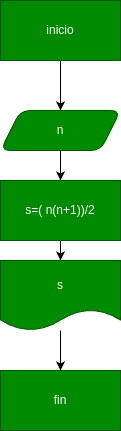

The diagram above was exported from draw.io. Its source (the exported page's mxGraphModel, read from the mxfile embedded in the PNG):
<mxGraphModel dx="603" dy="461" grid="1" gridSize="10" guides="1" tooltips="1" connect="1" arrows="1" fold="1" page="1" pageScale="1" pageWidth="827" pageHeight="1169" math="0" shadow="0">
  <root>
    <mxCell id="0" />
    <mxCell id="1" parent="0" />
    <mxCell id="3" style="edgeStyle=none;html=1;fontColor=#6bc90d;" edge="1" parent="1">
      <mxGeometry relative="1" as="geometry">
        <mxPoint x="240" y="170" as="targetPoint" />
        <mxPoint x="240" y="120" as="sourcePoint" />
      </mxGeometry>
    </mxCell>
    <mxCell id="6" style="edgeStyle=none;html=1;fontColor=#6bc90d;" edge="1" parent="1" source="4">
      <mxGeometry relative="1" as="geometry">
        <mxPoint x="240" y="240" as="targetPoint" />
      </mxGeometry>
    </mxCell>
    <mxCell id="4" value="n" style="shape=parallelogram;perimeter=parallelogramPerimeter;whiteSpace=wrap;html=1;fixedSize=1;rounded=1;labelBackgroundColor=none;strokeColor=#005700;fontColor=#ffffff;fillColor=#008a00;" vertex="1" parent="1">
      <mxGeometry x="180" y="170" width="120" height="40" as="geometry" />
    </mxCell>
    <mxCell id="11" style="edgeStyle=none;html=1;exitX=0.5;exitY=1;exitDx=0;exitDy=0;fontColor=none;" edge="1" parent="1" source="9">
      <mxGeometry relative="1" as="geometry">
        <mxPoint x="240" y="320" as="targetPoint" />
      </mxGeometry>
    </mxCell>
    <mxCell id="9" value="&lt;span style=&quot;&quot;&gt;s=( n(n+1))/2&lt;/span&gt;" style="rounded=0;whiteSpace=wrap;html=1;labelBackgroundColor=none;strokeColor=#005700;fontColor=#ffffff;fillColor=#008a00;" vertex="1" parent="1">
      <mxGeometry x="180" y="240" width="120" height="60" as="geometry" />
    </mxCell>
    <mxCell id="10" value="inicio" style="rounded=0;whiteSpace=wrap;html=1;labelBackgroundColor=none;sketch=0;strokeColor=#005700;fontColor=#ffffff;fillColor=#008a00;" vertex="1" parent="1">
      <mxGeometry x="180" y="60" width="120" height="60" as="geometry" />
    </mxCell>
    <mxCell id="13" style="edgeStyle=none;html=1;fontColor=none;" edge="1" parent="1" source="12">
      <mxGeometry relative="1" as="geometry">
        <mxPoint x="240" y="430" as="targetPoint" />
      </mxGeometry>
    </mxCell>
    <mxCell id="12" value="s" style="shape=document;whiteSpace=wrap;html=1;boundedLbl=1;rounded=1;labelBackgroundColor=none;sketch=0;strokeColor=#005700;fontColor=#ffffff;fillColor=#008a00;" vertex="1" parent="1">
      <mxGeometry x="180" y="320" width="120" height="70" as="geometry" />
    </mxCell>
    <mxCell id="14" value="fin" style="rounded=0;whiteSpace=wrap;html=1;labelBackgroundColor=none;sketch=0;strokeColor=#005700;fontColor=#ffffff;fillColor=#008a00;" vertex="1" parent="1">
      <mxGeometry x="180" y="430" width="120" height="60" as="geometry" />
    </mxCell>
  </root>
</mxGraphModel>